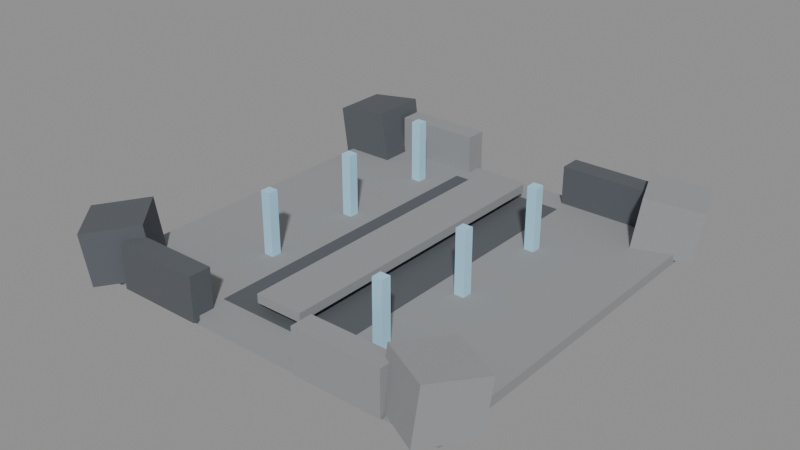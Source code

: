 # Source: DF-09.blend  (saved by Blender 5.0.118; exported with 4.5.12 LTS)
import bpy
from mathutils import Matrix  # noqa: F401  (used for matrix-valued properties, if any)

bpy.ops.wm.read_factory_settings(use_empty=True)
scene = bpy.context.scene
scene.name = 'Scene'

# ---- materials (node trees are filled in below, after node groups)
mat_magenheim_df_df_09_stone = bpy.data.materials.new('Magenheim_DF_DF-09_Stone')
mat_magenheim_df_df_09_stone.use_backface_culling = True
mat_magenheim_df_df_09_darkstone = bpy.data.materials.new('Magenheim_DF_DF-09_DarkStone')
mat_magenheim_df_df_09_darkstone.use_backface_culling = True
mat_magenheim_df_df_09_crystal = bpy.data.materials.new('Magenheim_DF_DF-09_Crystal')
mat_magenheim_df_df_09_crystal.use_backface_culling = True

# ---- material node trees
mat_magenheim_df_df_09_stone.use_nodes = True; mat_magenheim_df_df_09_stone.node_tree.nodes.clear()
_N = mat_magenheim_df_df_09_stone.node_tree.nodes; _L = mat_magenheim_df_df_09_stone.node_tree.links
n0 = _N.new('ShaderNodeBsdfPrincipled'); n0.name = 'Principled BSDF'; n0.location = (-200, 100)
n0.inputs[0].default_value = (0.29, 0.3, 0.31, 1.0)
n0.inputs[2].default_value = 0.86
n0.inputs[27].default_value = (0.0, 0.0, 0.0, 1.0)
n0.inputs[28].default_value = 1.0
n1 = _N.new('ShaderNodeOutputMaterial'); n1.name = 'Material Output'; n1.location = (200, 100)
_L.new(n0.outputs[0], n1.inputs[0])
n1.is_active_output = True
mat_magenheim_df_df_09_darkstone.use_nodes = True; mat_magenheim_df_df_09_darkstone.node_tree.nodes.clear()
_N = mat_magenheim_df_df_09_darkstone.node_tree.nodes; _L = mat_magenheim_df_df_09_darkstone.node_tree.links
n0 = _N.new('ShaderNodeBsdfPrincipled'); n0.name = 'Principled BSDF'; n0.location = (-200, 100)
n0.inputs[0].default_value = (0.095, 0.105, 0.12, 1.0)
n0.inputs[2].default_value = 0.86
n0.inputs[27].default_value = (0.0, 0.0, 0.0, 1.0)
n0.inputs[28].default_value = 1.0
n1 = _N.new('ShaderNodeOutputMaterial'); n1.name = 'Material Output'; n1.location = (200, 100)
_L.new(n0.outputs[0], n1.inputs[0])
n1.is_active_output = True
mat_magenheim_df_df_09_crystal.use_nodes = True; mat_magenheim_df_df_09_crystal.node_tree.nodes.clear()
_N = mat_magenheim_df_df_09_crystal.node_tree.nodes; _L = mat_magenheim_df_df_09_crystal.node_tree.links
n0 = _N.new('ShaderNodeBsdfPrincipled'); n0.name = 'Principled BSDF'; n0.location = (-200, 100)
n0.inputs[0].default_value = (0.34, 0.6, 0.75, 1.0)
n0.inputs[2].default_value = 0.22
n0.inputs[27].default_value = (0.0952, 0.168, 0.21, 1.0)
n0.inputs[28].default_value = 0.65
n1 = _N.new('ShaderNodeOutputMaterial'); n1.name = 'Material Output'; n1.location = (200, 100)
_L.new(n0.outputs[0], n1.inputs[0])
n1.is_active_output = True

# ---- meshes
me_districtfloor = bpy.data.meshes.new('DistrictFloor')
me_districtfloor.from_pydata([(-44.0, 44.0, -1.1), (44.0, 44.0, -1.1), (44.0, 44.0, 1.1), (-44.0, 44.0, 1.1), (-44.0, -44.0, -1.1), (44.0, -44.0, -1.1), (44.0, -44.0, 1.1), (-44.0, -44.0, 1.1)], [], [(0, 3, 2), (0, 2, 1), (4, 5, 6), (4, 6, 7), (0, 4, 7), (0, 7, 3), (1, 2, 6), (1, 6, 5), (0, 1, 5), (0, 5, 4), (3, 7, 6), (3, 6, 2)])
_uv = me_districtfloor.uv_layers.new(name='UVMap')
_uv.uv.foreach_set('vector', [0.5156, 0.4968, 0.5032, 0.4968, 0.5032, 0.003248, 0.5156, 0.4968, 0.5032, 0.003248, 0.5156, 0.003248, 0.5156, 0.5032, 0.5156, 0.9968, 0.5032, 0.9968, 0.5156, 0.5032, 0.5032, 0.9968, 0.5032, 0.5032, 0.5344, 0.003248, 0.5344, 0.4968, 0.5221, 0.4968, 0.5344, 0.003248, 0.5221, 0.4968, 0.5221, 0.003248, 0.5344, 0.9968, 0.5221, 0.9968, 0.5221, 0.5032, 0.5344, 0.9968, 0.5221, 0.5032, 0.5344, 0.5032, 0.4968, 0.003248, 0.4968, 0.4968, 0.003248, 0.4968, 0.4968, 0.003248, 0.003248, 0.4968, 0.003248, 0.003248, 0.4968, 0.9968, 0.003248, 0.9968, 0.003248, 0.5032, 0.4968, 0.9968, 0.003248, 0.5032, 0.4968, 0.5032])
me_districtfloor.materials.append(mat_magenheim_df_df_09_stone)
me_districtfloor.update()
me_boundarymass0 = bpy.data.meshes.new('BoundaryMass0')
me_boundarymass0.from_pydata([(-5.602, 6.5, -6.846), (7.272, 6.5, -5.037), (5.602, 6.5, 6.846), (-7.272, 6.5, 5.037), (-5.602, -6.5, -6.846), (7.272, -6.5, -5.037), (5.602, -6.5, 6.846), (-7.272, -6.5, 5.037)], [], [(0, 3, 2), (0, 2, 1), (4, 5, 6), (4, 6, 7), (0, 4, 7), (0, 7, 3), (1, 2, 6), (1, 6, 5), (0, 1, 5), (0, 5, 4), (3, 7, 6), (3, 6, 2)])
_uv = me_boundarymass0.uv_layers.new(name='UVMap')
_uv.uv.foreach_set('vector', [0.3114, 0.6788, 0.004852, 0.6788, 0.004852, 0.3467, 0.3114, 0.6788, 0.004852, 0.3467, 0.3114, 0.3467, 0.3212, 0.6788, 0.3212, 0.3467, 0.6277, 0.3467, 0.3212, 0.6788, 0.6277, 0.3467, 0.6277, 0.6788, 0.9951, 0.004852, 0.9951, 0.337, 0.6886, 0.337, 0.9951, 0.004852, 0.6886, 0.337, 0.6886, 0.004852, 0.9951, 0.6788, 0.6886, 0.6788, 0.6886, 0.3467, 0.9951, 0.6788, 0.6886, 0.3467, 0.9951, 0.3467, 0.004852, 0.337, 0.004852, 0.004852, 0.337, 0.004852, 0.004852, 0.337, 0.337, 0.004852, 0.337, 0.337, 0.6788, 0.337, 0.3467, 0.337, 0.3467, 0.004852, 0.6788, 0.337, 0.3467, 0.004852, 0.6788, 0.004852])
me_boundarymass0.materials.append(mat_magenheim_df_df_09_darkstone)
me_boundarymass0.update()
me_boundarymass1 = bpy.data.meshes.new('BoundaryMass1')
me_boundarymass1.from_pydata([(-9.118, 3.462, -5.037), (2.9, 8.076, -6.846), (4.459, 8.674, 5.037), (-7.559, 4.061, 6.846), (-4.459, -8.674, -5.037), (7.559, -4.061, -6.846), (9.118, -3.462, 5.037), (-2.9, -8.076, 6.846)], [], [(0, 3, 2), (0, 2, 1), (4, 5, 6), (4, 6, 7), (0, 4, 7), (0, 7, 3), (1, 2, 6), (1, 6, 5), (0, 1, 5), (0, 5, 4), (3, 7, 6), (3, 6, 2)])
_uv = me_boundarymass1.uv_layers.new(name='UVMap')
_uv.uv.foreach_set('vector', [0.004852, 0.3467, 0.3114, 0.3467, 0.3114, 0.6788, 0.004852, 0.3467, 0.3114, 0.6788, 0.004852, 0.6788, 0.9951, 0.004852, 0.9951, 0.337, 0.6886, 0.337, 0.9951, 0.004852, 0.6886, 0.337, 0.6886, 0.004852, 0.3212, 0.6788, 0.3212, 0.3467, 0.6277, 0.3467, 0.3212, 0.6788, 0.6277, 0.3467, 0.6277, 0.6788, 0.944, 0.6788, 0.6375, 0.6788, 0.6375, 0.3467, 0.944, 0.6788, 0.6375, 0.3467, 0.944, 0.3467, 0.004852, 0.004852, 0.337, 0.004852, 0.337, 0.337, 0.004852, 0.004852, 0.337, 0.337, 0.004852, 0.337, 0.3467, 0.004852, 0.6788, 0.004852, 0.6788, 0.337, 0.3467, 0.004852, 0.6788, 0.337, 0.3467, 0.337])
me_boundarymass1.materials.append(mat_magenheim_df_df_09_stone)
me_boundarymass1.update()
me_boundarymass2 = bpy.data.meshes.new('BoundaryMass2')
me_boundarymass2.from_pydata([(-8.512, 1.082, -6.846), (1.055, 9.696, -5.037), (-0.1865, 8.579, 6.846), (-9.753, -0.03533, 5.037), (0.1865, -8.579, -6.846), (9.753, 0.03533, -5.037), (8.512, -1.082, 6.846), (-1.055, -9.696, 5.037)], [], [(0, 3, 2), (0, 2, 1), (4, 5, 6), (4, 6, 7), (0, 4, 7), (0, 7, 3), (1, 2, 6), (1, 6, 5), (0, 1, 5), (0, 5, 4), (3, 7, 6), (3, 6, 2)])
_uv = me_boundarymass2.uv_layers.new(name='UVMap')
_uv.uv.foreach_set('vector', [0.6277, 0.6788, 0.3212, 0.6788, 0.3212, 0.3467, 0.6277, 0.6788, 0.3212, 0.3467, 0.6277, 0.3467, 0.6886, 0.337, 0.6886, 0.004852, 0.9951, 0.004852, 0.6886, 0.337, 0.9951, 0.004852, 0.9951, 0.337, 0.3114, 0.3467, 0.3114, 0.6788, 0.004852, 0.6788, 0.3114, 0.3467, 0.004852, 0.6788, 0.004852, 0.3467, 0.9951, 0.6788, 0.6886, 0.6788, 0.6886, 0.3467, 0.9951, 0.6788, 0.6886, 0.3467, 0.9951, 0.3467, 0.004852, 0.337, 0.004852, 0.004852, 0.337, 0.004852, 0.004852, 0.337, 0.337, 0.004852, 0.337, 0.337, 0.3467, 0.337, 0.3467, 0.004852, 0.6788, 0.004852, 0.3467, 0.337, 0.6788, 0.004852, 0.6788, 0.337])
me_boundarymass2.materials.append(mat_magenheim_df_df_09_darkstone)
me_boundarymass2.update()
me_boundarymass3 = bpy.data.meshes.new('BoundaryMass3')
me_boundarymass3.from_pydata([(-9.093, -3.528, -5.037), (-3.248, 7.942, -6.846), (-2.49, 9.43, 5.037), (-8.335, -2.04, 6.846), (2.49, -9.43, -5.037), (8.335, 2.04, -6.846), (9.093, 3.528, 5.037), (3.248, -7.942, 6.846)], [], [(0, 3, 2), (0, 2, 1), (4, 5, 6), (4, 6, 7), (0, 4, 7), (0, 7, 3), (1, 2, 6), (1, 6, 5), (0, 1, 5), (0, 5, 4), (3, 7, 6), (3, 6, 2)])
_uv = me_boundarymass3.uv_layers.new(name='UVMap')
_uv.uv.foreach_set('vector', [0.3212, 0.3467, 0.6277, 0.3467, 0.6277, 0.6788, 0.3212, 0.3467, 0.6277, 0.6788, 0.3212, 0.6788, 0.3114, 0.3467, 0.3114, 0.6788, 0.004852, 0.6788, 0.3114, 0.3467, 0.004852, 0.6788, 0.004852, 0.3467, 0.6886, 0.337, 0.6886, 0.004852, 0.9951, 0.004852, 0.6886, 0.337, 0.9951, 0.004852, 0.9951, 0.337, 0.9951, 0.6788, 0.6886, 0.6788, 0.6886, 0.3467, 0.9951, 0.6788, 0.6886, 0.3467, 0.9951, 0.3467, 0.3467, 0.004852, 0.6788, 0.004852, 0.6788, 0.337, 0.3467, 0.004852, 0.6788, 0.337, 0.3467, 0.337, 0.004852, 0.337, 0.004852, 0.004852, 0.337, 0.004852, 0.004852, 0.337, 0.337, 0.004852, 0.337, 0.337])
me_boundarymass3.materials.append(mat_magenheim_df_df_09_stone)
me_boundarymass3.update()
me_boundarynorthwest = bpy.data.meshes.new('BoundaryNorthWest')
me_boundarynorthwest.from_pydata([(-10.0, 2.5, -5.0), (10.0, 2.5, -5.0), (10.0, 2.5, 5.0), (-10.0, 2.5, 5.0), (-10.0, -2.5, -5.0), (10.0, -2.5, -5.0), (10.0, -2.5, 5.0), (-10.0, -2.5, 5.0)], [], [(0, 3, 2), (0, 2, 1), (4, 5, 6), (4, 6, 7), (0, 4, 7), (0, 7, 3), (1, 2, 6), (1, 6, 5), (0, 1, 5), (0, 5, 4), (3, 7, 6), (3, 6, 2)])
_uv = me_boundarynorthwest.uv_layers.new(name='UVMap')
_uv.uv.foreach_set('vector', [0.325, 0.645, 0.004994, 0.645, 0.004994, 0.004994, 0.325, 0.645, 0.004994, 0.004994, 0.325, 0.004994, 0.655, 0.004994, 0.655, 0.645, 0.335, 0.645, 0.655, 0.004994, 0.335, 0.645, 0.335, 0.004994, 0.165, 0.975, 0.004994, 0.975, 0.004994, 0.655, 0.165, 0.975, 0.004994, 0.655, 0.165, 0.655, 0.175, 0.975, 0.175, 0.655, 0.335, 0.655, 0.175, 0.975, 0.335, 0.655, 0.335, 0.975, 0.825, 0.004994, 0.825, 0.645, 0.665, 0.645, 0.825, 0.004994, 0.665, 0.645, 0.665, 0.004994, 0.995, 0.645, 0.835, 0.645, 0.835, 0.004994, 0.995, 0.645, 0.835, 0.004994, 0.995, 0.004994])
me_boundarynorthwest.materials.append(mat_magenheim_df_df_09_darkstone)
me_boundarynorthwest.update()
me_boundarynortheast = bpy.data.meshes.new('BoundaryNorthEast')
me_boundarynortheast.from_pydata([(-10.0, 2.5, -5.0), (10.0, 2.5, -5.0), (10.0, 2.5, 5.0), (-10.0, 2.5, 5.0), (-10.0, -2.5, -5.0), (10.0, -2.5, -5.0), (10.0, -2.5, 5.0), (-10.0, -2.5, 5.0)], [], [(0, 3, 2), (0, 2, 1), (4, 5, 6), (4, 6, 7), (0, 4, 7), (0, 7, 3), (1, 2, 6), (1, 6, 5), (0, 1, 5), (0, 5, 4), (3, 7, 6), (3, 6, 2)])
_uv = me_boundarynortheast.uv_layers.new(name='UVMap')
_uv.uv.foreach_set('vector', [0.325, 0.645, 0.004994, 0.645, 0.004994, 0.004994, 0.325, 0.645, 0.004994, 0.004994, 0.325, 0.004994, 0.655, 0.004994, 0.655, 0.645, 0.335, 0.645, 0.655, 0.004994, 0.335, 0.645, 0.335, 0.004994, 0.165, 0.975, 0.004994, 0.975, 0.004994, 0.655, 0.165, 0.975, 0.004994, 0.655, 0.165, 0.655, 0.175, 0.975, 0.175, 0.655, 0.335, 0.655, 0.175, 0.975, 0.335, 0.655, 0.335, 0.975, 0.825, 0.004994, 0.825, 0.645, 0.665, 0.645, 0.825, 0.004994, 0.665, 0.645, 0.665, 0.004994, 0.995, 0.645, 0.835, 0.645, 0.835, 0.004994, 0.995, 0.645, 0.835, 0.004994, 0.995, 0.004994])
me_boundarynortheast.materials.append(mat_magenheim_df_df_09_stone)
me_boundarynortheast.update()
me_boundarysouthwest = bpy.data.meshes.new('BoundarySouthWest')
me_boundarysouthwest.from_pydata([(-10.0, 2.5, -5.0), (10.0, 2.5, -5.0), (10.0, 2.5, 5.0), (-10.0, 2.5, 5.0), (-10.0, -2.5, -5.0), (10.0, -2.5, -5.0), (10.0, -2.5, 5.0), (-10.0, -2.5, 5.0)], [], [(0, 3, 2), (0, 2, 1), (4, 5, 6), (4, 6, 7), (0, 4, 7), (0, 7, 3), (1, 2, 6), (1, 6, 5), (0, 1, 5), (0, 5, 4), (3, 7, 6), (3, 6, 2)])
_uv = me_boundarysouthwest.uv_layers.new(name='UVMap')
_uv.uv.foreach_set('vector', [0.325, 0.645, 0.004994, 0.645, 0.004994, 0.004994, 0.325, 0.645, 0.004994, 0.004994, 0.325, 0.004994, 0.655, 0.004994, 0.655, 0.645, 0.335, 0.645, 0.655, 0.004994, 0.335, 0.645, 0.335, 0.004994, 0.165, 0.975, 0.004994, 0.975, 0.004994, 0.655, 0.165, 0.975, 0.004994, 0.655, 0.165, 0.655, 0.175, 0.975, 0.175, 0.655, 0.335, 0.655, 0.175, 0.975, 0.335, 0.655, 0.335, 0.975, 0.825, 0.004994, 0.825, 0.645, 0.665, 0.645, 0.825, 0.004994, 0.665, 0.645, 0.665, 0.004994, 0.995, 0.645, 0.835, 0.645, 0.835, 0.004994, 0.995, 0.645, 0.835, 0.004994, 0.995, 0.004994])
me_boundarysouthwest.materials.append(mat_magenheim_df_df_09_stone)
me_boundarysouthwest.update()
me_boundarysoutheast = bpy.data.meshes.new('BoundarySouthEast')
me_boundarysoutheast.from_pydata([(-10.0, 2.5, -5.0), (10.0, 2.5, -5.0), (10.0, 2.5, 5.0), (-10.0, 2.5, 5.0), (-10.0, -2.5, -5.0), (10.0, -2.5, -5.0), (10.0, -2.5, 5.0), (-10.0, -2.5, 5.0)], [], [(0, 3, 2), (0, 2, 1), (4, 5, 6), (4, 6, 7), (0, 4, 7), (0, 7, 3), (1, 2, 6), (1, 6, 5), (0, 1, 5), (0, 5, 4), (3, 7, 6), (3, 6, 2)])
_uv = me_boundarysoutheast.uv_layers.new(name='UVMap')
_uv.uv.foreach_set('vector', [0.325, 0.645, 0.004994, 0.645, 0.004994, 0.004994, 0.325, 0.645, 0.004994, 0.004994, 0.325, 0.004994, 0.655, 0.004994, 0.655, 0.645, 0.335, 0.645, 0.655, 0.004994, 0.335, 0.645, 0.335, 0.004994, 0.165, 0.975, 0.004994, 0.975, 0.004994, 0.655, 0.165, 0.975, 0.004994, 0.655, 0.165, 0.655, 0.175, 0.975, 0.175, 0.655, 0.335, 0.655, 0.175, 0.975, 0.335, 0.655, 0.335, 0.975, 0.825, 0.004994, 0.825, 0.645, 0.665, 0.645, 0.825, 0.004994, 0.665, 0.645, 0.665, 0.004994, 0.995, 0.645, 0.835, 0.645, 0.835, 0.004994, 0.995, 0.645, 0.835, 0.004994, 0.995, 0.004994])
me_boundarysoutheast.materials.append(mat_magenheim_df_df_09_darkstone)
me_boundarysoutheast.update()
me_conductorvoid = bpy.data.meshes.new('ConductorVoid')
me_conductorvoid.from_pydata([(-14.0, 37.0, -0.5), (14.0, 37.0, -0.5), (14.0, 37.0, 0.5), (-14.0, 37.0, 0.5), (-14.0, -37.0, -0.5), (14.0, -37.0, -0.5), (14.0, -37.0, 0.5), (-14.0, -37.0, 0.5)], [], [(0, 3, 2), (0, 2, 1), (4, 5, 6), (4, 6, 7), (0, 4, 7), (0, 7, 3), (1, 2, 6), (1, 6, 5), (0, 1, 5), (0, 5, 4), (3, 7, 6), (3, 6, 2)])
_uv = me_conductorvoid.uv_layers.new(name='UVMap')
_uv.uv.foreach_set('vector', [0.8268, 0.3793, 0.8134, 0.3793, 0.8134, 0.003982, 0.8268, 0.3793, 0.8134, 0.003982, 0.8268, 0.003982, 0.8268, 0.3873, 0.8268, 0.7627, 0.8134, 0.7627, 0.8268, 0.3873, 0.8134, 0.7627, 0.8134, 0.3873, 0.784, 0.003982, 0.784, 0.996, 0.7706, 0.996, 0.784, 0.003982, 0.7706, 0.996, 0.7706, 0.003982, 0.8054, 0.996, 0.792, 0.996, 0.792, 0.003982, 0.8054, 0.996, 0.792, 0.003982, 0.8054, 0.003982, 0.3793, 0.996, 0.003982, 0.996, 0.003982, 0.003982, 0.3793, 0.996, 0.003982, 0.003982, 0.3793, 0.003982, 0.3873, 0.996, 0.3873, 0.003982, 0.7627, 0.003982, 0.3873, 0.996, 0.7627, 0.003982, 0.7627, 0.996])
me_conductorvoid.materials.append(mat_magenheim_df_df_09_darkstone)
me_conductorvoid.update()
me_conductorbridge = bpy.data.meshes.new('ConductorBridge')
me_conductorbridge.from_pydata([(-5.5, 36.0, -1.0), (5.5, 36.0, -1.0), (5.5, 36.0, 1.0), (-5.5, 36.0, 1.0), (-5.5, -36.0, -1.0), (5.5, -36.0, -1.0), (5.5, -36.0, 1.0), (-5.5, -36.0, 1.0)], [], [(0, 3, 2), (0, 2, 1), (4, 5, 6), (4, 6, 7), (0, 4, 7), (0, 7, 3), (1, 2, 6), (1, 6, 5), (0, 1, 5), (0, 5, 4), (3, 7, 6), (3, 6, 2)])
_uv = me_conductorbridge.uv_layers.new(name='UVMap')
_uv.uv.foreach_set('vector', [0.4143, 0.1549, 0.3867, 0.1549, 0.3867, 0.003094, 0.4143, 0.1549, 0.3867, 0.003094, 0.4143, 0.003094, 0.4143, 0.1611, 0.4143, 0.3129, 0.3867, 0.3129, 0.4143, 0.1611, 0.3867, 0.3129, 0.3867, 0.1611, 0.3467, 0.003094, 0.3467, 0.9969, 0.3191, 0.9969, 0.3467, 0.003094, 0.3191, 0.9969, 0.3191, 0.003094, 0.3805, 0.9969, 0.3529, 0.9969, 0.3529, 0.003094, 0.3805, 0.9969, 0.3529, 0.003094, 0.3805, 0.003094, 0.1549, 0.9969, 0.003094, 0.9969, 0.003094, 0.003094, 0.1549, 0.9969, 0.003094, 0.003094, 0.1549, 0.003094, 0.1611, 0.9969, 0.1611, 0.003094, 0.3129, 0.003094, 0.1611, 0.9969, 0.3129, 0.003094, 0.3129, 0.9969])
me_conductorbridge.materials.append(mat_magenheim_df_df_09_stone)
me_conductorbridge.update()
me_conductorpylon0 = bpy.data.meshes.new('ConductorPylon0')
me_conductorpylon0.from_pydata([(-1.15, 1.15, -7.5), (1.15, 1.15, -7.5), (1.15, 1.15, 7.5), (-1.15, 1.15, 7.5), (-1.15, -1.15, -7.5), (1.15, -1.15, -7.5), (1.15, -1.15, 7.5), (-1.15, -1.15, 7.5)], [], [(0, 3, 2), (0, 2, 1), (4, 5, 6), (4, 6, 7), (0, 4, 7), (0, 7, 3), (1, 2, 6), (1, 6, 5), (0, 1, 5), (0, 5, 4), (3, 7, 6), (3, 6, 2)])
_uv = me_conductorpylon0.uv_layers.new(name='UVMap')
_uv.uv.foreach_set('vector', [0.004639, 0.9954, 0.004639, 0.004639, 0.1565, 0.004639, 0.004639, 0.9954, 0.1565, 0.004639, 0.1565, 0.9954, 0.3177, 0.9954, 0.1658, 0.9954, 0.1658, 0.004639, 0.3177, 0.9954, 0.1658, 0.004639, 0.3177, 0.004639, 0.4789, 0.9954, 0.327, 0.9954, 0.327, 0.004639, 0.4789, 0.9954, 0.327, 0.004639, 0.4789, 0.004639, 0.4882, 0.9954, 0.4882, 0.004639, 0.6401, 0.004639, 0.4882, 0.9954, 0.6401, 0.004639, 0.6401, 0.9954, 0.8013, 0.004639, 0.8013, 0.1565, 0.6494, 0.1565, 0.8013, 0.004639, 0.6494, 0.1565, 0.6494, 0.004639, 0.8013, 0.3177, 0.6494, 0.3177, 0.6494, 0.1658, 0.8013, 0.3177, 0.6494, 0.1658, 0.8013, 0.1658])
me_conductorpylon0.materials.append(mat_magenheim_df_df_09_crystal)
me_conductorpylon0.update()
me_conductorpylon1 = bpy.data.meshes.new('ConductorPylon1')
me_conductorpylon1.from_pydata([(-1.15, 1.15, -7.5), (1.15, 1.15, -7.5), (1.15, 1.15, 7.5), (-1.15, 1.15, 7.5), (-1.15, -1.15, -7.5), (1.15, -1.15, -7.5), (1.15, -1.15, 7.5), (-1.15, -1.15, 7.5)], [], [(0, 3, 2), (0, 2, 1), (4, 5, 6), (4, 6, 7), (0, 4, 7), (0, 7, 3), (1, 2, 6), (1, 6, 5), (0, 1, 5), (0, 5, 4), (3, 7, 6), (3, 6, 2)])
_uv = me_conductorpylon1.uv_layers.new(name='UVMap')
_uv.uv.foreach_set('vector', [0.004639, 0.9954, 0.004639, 0.004639, 0.1565, 0.004639, 0.004639, 0.9954, 0.1565, 0.004639, 0.1565, 0.9954, 0.3177, 0.9954, 0.1658, 0.9954, 0.1658, 0.004639, 0.3177, 0.9954, 0.1658, 0.004639, 0.3177, 0.004639, 0.4789, 0.9954, 0.327, 0.9954, 0.327, 0.004639, 0.4789, 0.9954, 0.327, 0.004639, 0.4789, 0.004639, 0.4882, 0.9954, 0.4882, 0.004639, 0.6401, 0.004639, 0.4882, 0.9954, 0.6401, 0.004639, 0.6401, 0.9954, 0.8013, 0.004639, 0.8013, 0.1565, 0.6494, 0.1565, 0.8013, 0.004639, 0.6494, 0.1565, 0.6494, 0.004639, 0.8013, 0.3177, 0.6494, 0.3177, 0.6494, 0.1658, 0.8013, 0.3177, 0.6494, 0.1658, 0.8013, 0.1658])
me_conductorpylon1.materials.append(mat_magenheim_df_df_09_crystal)
me_conductorpylon1.update()
me_conductorpylon2 = bpy.data.meshes.new('ConductorPylon2')
me_conductorpylon2.from_pydata([(-1.15, 1.15, -7.5), (1.15, 1.15, -7.5), (1.15, 1.15, 7.5), (-1.15, 1.15, 7.5), (-1.15, -1.15, -7.5), (1.15, -1.15, -7.5), (1.15, -1.15, 7.5), (-1.15, -1.15, 7.5)], [], [(0, 3, 2), (0, 2, 1), (4, 5, 6), (4, 6, 7), (0, 4, 7), (0, 7, 3), (1, 2, 6), (1, 6, 5), (0, 1, 5), (0, 5, 4), (3, 7, 6), (3, 6, 2)])
_uv = me_conductorpylon2.uv_layers.new(name='UVMap')
_uv.uv.foreach_set('vector', [0.327, 0.9954, 0.327, 0.004639, 0.4789, 0.004639, 0.327, 0.9954, 0.4789, 0.004639, 0.4789, 0.9954, 0.6401, 0.9954, 0.4882, 0.9954, 0.4882, 0.004639, 0.6401, 0.9954, 0.4882, 0.004639, 0.6401, 0.004639, 0.1565, 0.9954, 0.004639, 0.9954, 0.004639, 0.004639, 0.1565, 0.9954, 0.004639, 0.004639, 0.1565, 0.004639, 0.1658, 0.9954, 0.1658, 0.004639, 0.3177, 0.004639, 0.1658, 0.9954, 0.3177, 0.004639, 0.3177, 0.9954, 0.8013, 0.1565, 0.6494, 0.1565, 0.6494, 0.004639, 0.8013, 0.1565, 0.6494, 0.004639, 0.8013, 0.004639, 0.6494, 0.3177, 0.6494, 0.1658, 0.8013, 0.1658, 0.6494, 0.3177, 0.8013, 0.1658, 0.8013, 0.3177])
me_conductorpylon2.materials.append(mat_magenheim_df_df_09_crystal)
me_conductorpylon2.update()
me_conductorpylon3 = bpy.data.meshes.new('ConductorPylon3')
me_conductorpylon3.from_pydata([(-1.15, 1.15, -7.5), (1.15, 1.15, -7.5), (1.15, 1.15, 7.5), (-1.15, 1.15, 7.5), (-1.15, -1.15, -7.5), (1.15, -1.15, -7.5), (1.15, -1.15, 7.5), (-1.15, -1.15, 7.5)], [], [(0, 3, 2), (0, 2, 1), (4, 5, 6), (4, 6, 7), (0, 4, 7), (0, 7, 3), (1, 2, 6), (1, 6, 5), (0, 1, 5), (0, 5, 4), (3, 7, 6), (3, 6, 2)])
_uv = me_conductorpylon3.uv_layers.new(name='UVMap')
_uv.uv.foreach_set('vector', [0.327, 0.9954, 0.327, 0.004639, 0.4789, 0.004639, 0.327, 0.9954, 0.4789, 0.004639, 0.4789, 0.9954, 0.6401, 0.9954, 0.4882, 0.9954, 0.4882, 0.004639, 0.6401, 0.9954, 0.4882, 0.004639, 0.6401, 0.004639, 0.1565, 0.9954, 0.004639, 0.9954, 0.004639, 0.004639, 0.1565, 0.9954, 0.004639, 0.004639, 0.1565, 0.004639, 0.1658, 0.9954, 0.1658, 0.004639, 0.3177, 0.004639, 0.1658, 0.9954, 0.3177, 0.004639, 0.3177, 0.9954, 0.8013, 0.1565, 0.6494, 0.1565, 0.6494, 0.004639, 0.8013, 0.1565, 0.6494, 0.004639, 0.8013, 0.004639, 0.6494, 0.3177, 0.6494, 0.1658, 0.8013, 0.1658, 0.6494, 0.3177, 0.8013, 0.1658, 0.8013, 0.3177])
me_conductorpylon3.materials.append(mat_magenheim_df_df_09_crystal)
me_conductorpylon3.update()
me_conductorpylon4 = bpy.data.meshes.new('ConductorPylon4')
me_conductorpylon4.from_pydata([(-1.15, 1.15, -7.5), (1.15, 1.15, -7.5), (1.15, 1.15, 7.5), (-1.15, 1.15, 7.5), (-1.15, -1.15, -7.5), (1.15, -1.15, -7.5), (1.15, -1.15, 7.5), (-1.15, -1.15, 7.5)], [], [(0, 3, 2), (0, 2, 1), (4, 5, 6), (4, 6, 7), (0, 4, 7), (0, 7, 3), (1, 2, 6), (1, 6, 5), (0, 1, 5), (0, 5, 4), (3, 7, 6), (3, 6, 2)])
_uv = me_conductorpylon4.uv_layers.new(name='UVMap')
_uv.uv.foreach_set('vector', [0.004639, 0.9954, 0.004639, 0.004639, 0.1565, 0.004639, 0.004639, 0.9954, 0.1565, 0.004639, 0.1565, 0.9954, 0.3177, 0.9954, 0.1658, 0.9954, 0.1658, 0.004639, 0.3177, 0.9954, 0.1658, 0.004639, 0.3177, 0.004639, 0.4789, 0.9954, 0.327, 0.9954, 0.327, 0.004639, 0.4789, 0.9954, 0.327, 0.004639, 0.4789, 0.004639, 0.4882, 0.9954, 0.4882, 0.004639, 0.6401, 0.004639, 0.4882, 0.9954, 0.6401, 0.004639, 0.6401, 0.9954, 0.8013, 0.004639, 0.8013, 0.1565, 0.6494, 0.1565, 0.8013, 0.004639, 0.6494, 0.1565, 0.6494, 0.004639, 0.8013, 0.3177, 0.6494, 0.3177, 0.6494, 0.1658, 0.8013, 0.3177, 0.6494, 0.1658, 0.8013, 0.1658])
me_conductorpylon4.materials.append(mat_magenheim_df_df_09_crystal)
me_conductorpylon4.update()
me_conductorpylon5 = bpy.data.meshes.new('ConductorPylon5')
me_conductorpylon5.from_pydata([(-1.15, 1.15, -7.5), (1.15, 1.15, -7.5), (1.15, 1.15, 7.5), (-1.15, 1.15, 7.5), (-1.15, -1.15, -7.5), (1.15, -1.15, -7.5), (1.15, -1.15, 7.5), (-1.15, -1.15, 7.5)], [], [(0, 3, 2), (0, 2, 1), (4, 5, 6), (4, 6, 7), (0, 4, 7), (0, 7, 3), (1, 2, 6), (1, 6, 5), (0, 1, 5), (0, 5, 4), (3, 7, 6), (3, 6, 2)])
_uv = me_conductorpylon5.uv_layers.new(name='UVMap')
_uv.uv.foreach_set('vector', [0.004639, 0.9954, 0.004639, 0.004639, 0.1565, 0.004639, 0.004639, 0.9954, 0.1565, 0.004639, 0.1565, 0.9954, 0.3177, 0.9954, 0.1658, 0.9954, 0.1658, 0.004639, 0.3177, 0.9954, 0.1658, 0.004639, 0.3177, 0.004639, 0.4789, 0.9954, 0.327, 0.9954, 0.327, 0.004639, 0.4789, 0.9954, 0.327, 0.004639, 0.4789, 0.004639, 0.4882, 0.9954, 0.4882, 0.004639, 0.6401, 0.004639, 0.4882, 0.9954, 0.6401, 0.004639, 0.6401, 0.9954, 0.8013, 0.004639, 0.8013, 0.1565, 0.6494, 0.1565, 0.8013, 0.004639, 0.6494, 0.1565, 0.6494, 0.004639, 0.8013, 0.3177, 0.6494, 0.3177, 0.6494, 0.1658, 0.8013, 0.3177, 0.6494, 0.1658, 0.8013, 0.1658])
me_conductorpylon5.materials.append(mat_magenheim_df_df_09_crystal)
me_conductorpylon5.update()

# ---- objects
ob_districtfloor = bpy.data.objects.new('DistrictFloor', me_districtfloor)
ob_boundarymass0 = bpy.data.objects.new('BoundaryMass0', me_boundarymass0)
ob_boundarymass1 = bpy.data.objects.new('BoundaryMass1', me_boundarymass1)
ob_boundarymass2 = bpy.data.objects.new('BoundaryMass2', me_boundarymass2)
ob_boundarymass3 = bpy.data.objects.new('BoundaryMass3', me_boundarymass3)
ob_boundarynorthwest = bpy.data.objects.new('BoundaryNorthWest', me_boundarynorthwest)
ob_boundarynortheast = bpy.data.objects.new('BoundaryNorthEast', me_boundarynortheast)
ob_boundarysouthwest = bpy.data.objects.new('BoundarySouthWest', me_boundarysouthwest)
ob_boundarysoutheast = bpy.data.objects.new('BoundarySouthEast', me_boundarysoutheast)
ob_conductorvoid = bpy.data.objects.new('ConductorVoid', me_conductorvoid)
ob_conductorbridge = bpy.data.objects.new('ConductorBridge', me_conductorbridge)
ob_conductorpylon0 = bpy.data.objects.new('ConductorPylon0', me_conductorpylon0)
ob_conductorpylon1 = bpy.data.objects.new('ConductorPylon1', me_conductorpylon1)
ob_conductorpylon2 = bpy.data.objects.new('ConductorPylon2', me_conductorpylon2)
ob_conductorpylon3 = bpy.data.objects.new('ConductorPylon3', me_conductorpylon3)
ob_conductorpylon4 = bpy.data.objects.new('ConductorPylon4', me_conductorpylon4)
ob_conductorpylon5 = bpy.data.objects.new('ConductorPylon5', me_conductorpylon5)

# ---- transforms, parenting, visibility, modifiers, constraints
ob_districtfloor.location = (0.0, 0.0, -1.1)
ob_boundarymass0.location = (-40.0, 40.0, 5.0)
ob_boundarymass1.location = (40.0, 40.0, 5.0)
ob_boundarymass2.location = (-40.0, -40.0, 5.0)
ob_boundarymass3.location = (40.0, -40.0, 5.0)
ob_boundarynorthwest.location = (-23.0, -43.0, 4.0)
ob_boundarynortheast.location = (23.0, -43.0, 4.0)
ob_boundarysouthwest.location = (-23.0, 43.0, 4.0)
ob_boundarysoutheast.location = (23.0, 43.0, 4.0)
ob_conductorvoid.location = (0.0, 0.0, -0.4)
ob_conductorbridge.location = (0.0, 0.0, 3.0)
ob_conductorpylon0.location = (-20.0, 30.0, 7.0)
ob_conductorpylon1.location = (20.0, 18.0, 7.0)
ob_conductorpylon2.location = (-20.0, 6.0, 7.0)
ob_conductorpylon3.location = (20.0, -6.0, 7.0)
ob_conductorpylon4.location = (-20.0, -18.0, 7.0)
ob_conductorpylon5.location = (20.0, -30.0, 7.0)

# ---- collection membership
scene.collection.objects.link(ob_districtfloor)
scene.collection.objects.link(ob_boundarymass0)
scene.collection.objects.link(ob_boundarymass1)
scene.collection.objects.link(ob_boundarymass2)
scene.collection.objects.link(ob_boundarymass3)
scene.collection.objects.link(ob_boundarynorthwest)
scene.collection.objects.link(ob_boundarynortheast)
scene.collection.objects.link(ob_boundarysouthwest)
scene.collection.objects.link(ob_boundarysoutheast)
scene.collection.objects.link(ob_conductorvoid)
scene.collection.objects.link(ob_conductorbridge)
scene.collection.objects.link(ob_conductorpylon0)
scene.collection.objects.link(ob_conductorpylon1)
scene.collection.objects.link(ob_conductorpylon2)
scene.collection.objects.link(ob_conductorpylon3)
scene.collection.objects.link(ob_conductorpylon4)
scene.collection.objects.link(ob_conductorpylon5)

# ---- scene / render settings (as saved in the file)
scene.frame_start = 1; scene.frame_end = 250; scene.frame_set(1)
scene.render.engine = 'BLENDER_EEVEE_NEXT'
scene.render.bake_bias = 0.0
scene.render.bake_samples = 0
scene.cycles.sampling_pattern = 'TABULATED_SOBOL'
scene.eevee.use_volume_custom_range = False
bpy.context.view_layer.update()

# ---- added for rendering (the .blend has no active camera and no usable light): camera, sun + grey world if the file has none
cam_auto = bpy.data.cameras.new('AutoCamera')
cam_auto.lens = 50.0
cam_auto.sensor_width = 36.0
cam_auto.clip_end = 2280.86
ob_auto_camera = bpy.data.objects.new('AutoCamera', cam_auto)
scene.collection.objects.link(ob_auto_camera)
ob_auto_camera.location = (129.647, -156.468, 110.121)
ob_auto_camera.rotation_euler = (1.09748, -7.21219e-08, 0.694738)
scene.camera = ob_auto_camera
light_auto_sun = bpy.data.lights.new('AutoSun', 'SUN')
light_auto_sun.energy = 3.0
light_auto_sun.angle = 0.0523599
ob_auto_sun = bpy.data.objects.new('AutoSun', light_auto_sun)
scene.collection.objects.link(ob_auto_sun)
ob_auto_sun.rotation_euler = (0.872665, 0.174533, 0.523599)
if scene.world is None:
    world_auto = bpy.data.worlds.new('AutoWorld')
    world_auto.color = (0.3, 0.3, 0.3)
    scene.world = world_auto
bpy.context.view_layer.update()
